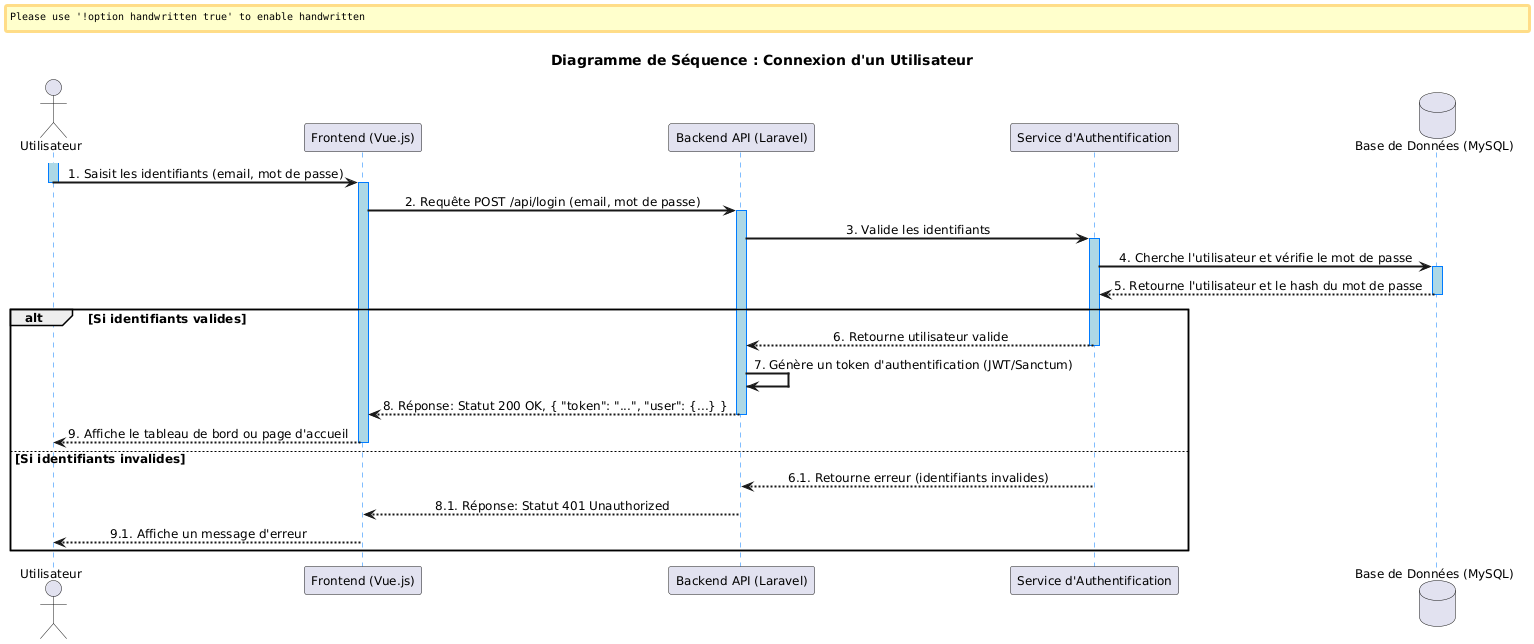

The diagram above was rendered by PlantUML. Its source (embedded in the PNG):
@startuml
skinparam handwritten false
skinparam sequenceArrowThickness 2
skinparam sequenceBoxBorderColor #007bff
skinparam sequenceBoxBackgroundColor LightBlue
skinparam sequenceLifeLineBorderColor #007bff
skinparam sequenceLifeLineBackgroundColor LightBlue
skinparam sequenceMessageAlign center
skinparam defaultFontName "Arial"
skinparam defaultFontSize 12

title Diagramme de Séquence : Connexion d'un Utilisateur

actor "Utilisateur" as User
participant "Frontend (Vue.js)" as Frontend
participant "Backend API (Laravel)" as Backend
participant "Service d'Authentification" as AuthSrv
database "Base de Données (MySQL)" as DB

activate User
User -> Frontend : 1. Saisit les identifiants (email, mot de passe)
deactivate User

activate Frontend
Frontend -> Backend : 2. Requête POST /api/login (email, mot de passe)

activate Backend
Backend -> AuthSrv : 3. Valide les identifiants
activate AuthSrv
AuthSrv -> DB : 4. Cherche l'utilisateur et vérifie le mot de passe
activate DB
DB --> AuthSrv : 5. Retourne l'utilisateur et le hash du mot de passe
deactivate DB

alt Si identifiants valides
    AuthSrv --> Backend : 6. Retourne utilisateur valide
    deactivate AuthSrv
    Backend -> Backend : 7. Génère un token d'authentification (JWT/Sanctum)
    Backend --> Frontend : 8. Réponse: Statut 200 OK, { "token": "...", "user": {...} }
    deactivate Backend
    Frontend --> User : 9. Affiche le tableau de bord ou page d'accueil
    deactivate Frontend
else Si identifiants invalides
    AuthSrv --> Backend : 6.1. Retourne erreur (identifiants invalides)
    deactivate AuthSrv
    Backend --> Frontend : 8.1. Réponse: Statut 401 Unauthorized
    deactivate Backend
    Frontend --> User : 9.1. Affiche un message d'erreur
    deactivate Frontend
end
@enduml